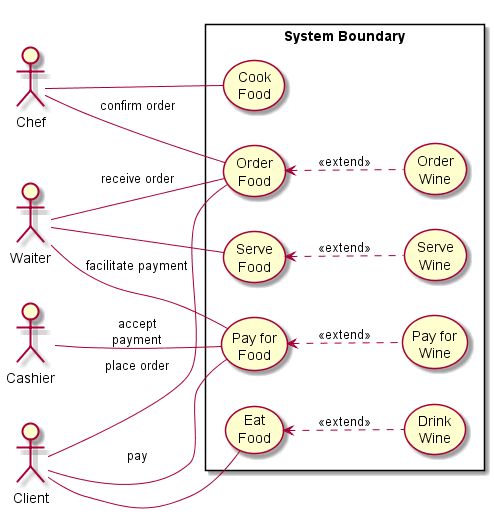

The diagram above was rendered by PlantUML. Its source (embedded in the PNG):
@startuml
left to right direction
actor Waiter
actor Client
actor Cashier
actor Chef

rectangle "System Boundary"{
(Order\nFood) 	<.. (Order\nWine):<<extend>>
(Serve\nFood) 	<.. (Serve\nWine):<<extend>>
(Eat\nFood) 	<.. (Drink\nWine):<<extend>>
(Pay for\nFood) <.. (Pay for\nWine):<<extend>>
Waiter -- (Order\nFood):receive order
Waiter -- (Serve\nFood)
Waiter -- (Pay for\nFood):facilitate payment

Client -- (Order\nFood):place order
Client -- (Eat\nFood)
Client -- (Pay for\nFood):pay

Cashier -- (Pay for\nFood):accept\npayment

(Order\nFood) -up- Chef:confirm order
(Cook\nFood) -- Chef
}
@enduml